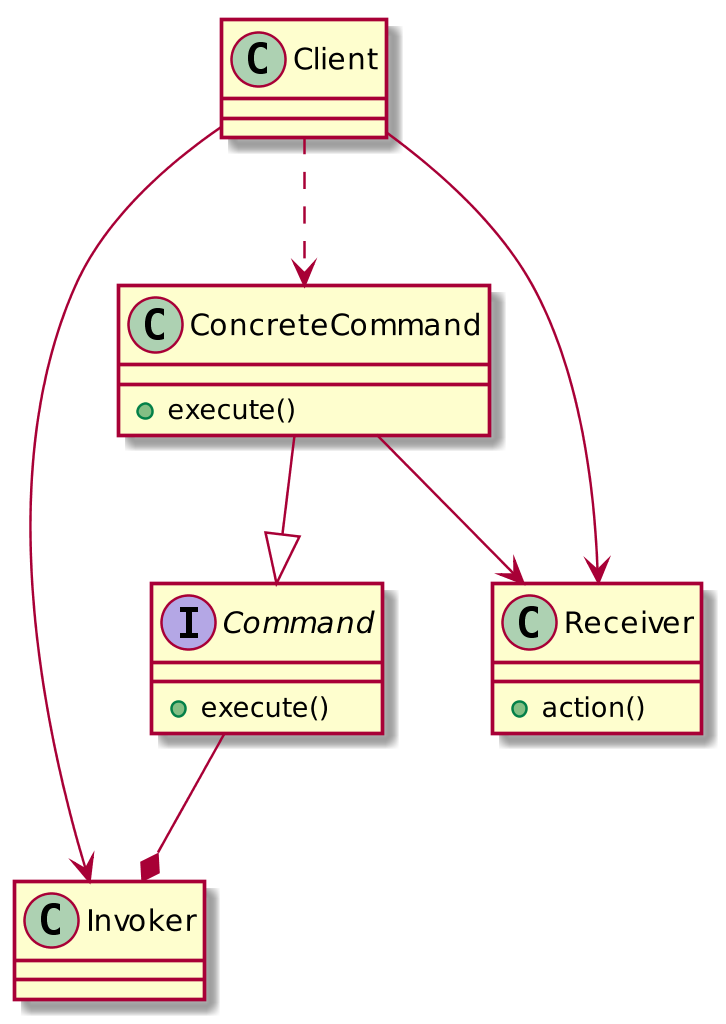

The diagram above was rendered by PlantUML. Its source (embedded in the PNG):
@startuml
scale 1024 height
class Client{
}
class Invoker{
}
interface Command{
+execute()
}
class ConcreteCommand{
+execute()
}
class Receiver{
+action()
}

Client --> Invoker
Client ..> ConcreteCommand
Client --> Receiver
Command --* Invoker
ConcreteCommand --|> Command
ConcreteCommand --> Receiver
@enduml